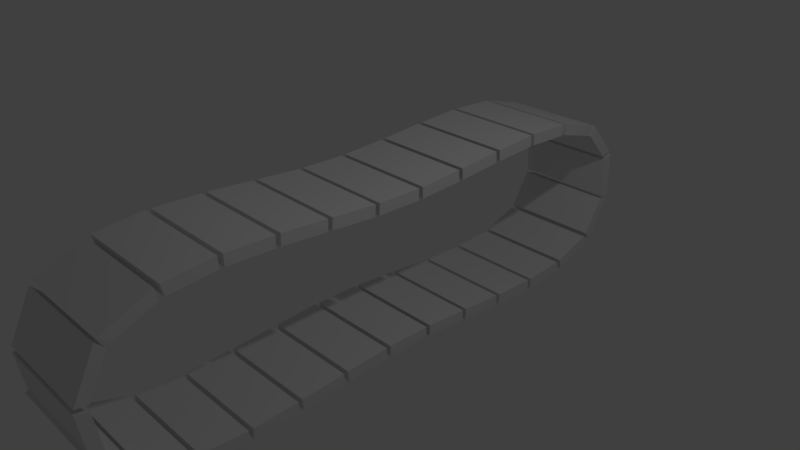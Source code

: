 # Source: Tank_Tracks_Template.blend  (saved by Blender 2.78.0; exported with 4.5.12 LTS)
import bpy
from mathutils import Matrix  # noqa: F401  (used for matrix-valued properties, if any)

bpy.ops.wm.read_factory_settings(use_empty=True)
scene = bpy.context.scene
scene.name = 'Scene'

# ---- collections
col_collection_1 = bpy.data.collections.new('Collection 1'); scene.collection.children.link(col_collection_1)

# ---- materials (node trees are filled in below, after node groups)
mat_material = bpy.data.materials.new('Material')
mat_material.alpha_threshold = 0.0
mat_material.use_transparent_shadow = False
mat_material.roughness = 0.5
mat_material.line_color = (0.0, 0.0, 0.0, 1.0)

# ---- material node trees

# ---- world
world_world = bpy.data.worlds.new('World'); scene.world = world_world
world_world.color = (0.05088, 0.05088, 0.05088)
world_world.use_sun_shadow = False
world_world.sun_shadow_jitter_overblur = 0.0
world_world.cycles.sampling_method = 'MANUAL'

# ---- cameras
cam_camera = bpy.data.cameras.new('Camera')
cam_camera.clip_end = 100.0
cam_camera.lens = 35.0
cam_camera.sensor_width = 32.0
cam_camera.sensor_height = 18.0
cam_camera.ortho_scale = 7.314
cam_camera.dof.focus_distance = 0.0
cam_camera.dof.aperture_fstop = 128.0

# ---- lights
light_lamp = bpy.data.lights.new('Lamp', 'POINT')
light_lamp.transmission_factor = 0.0
light_lamp.cutoff_distance = 30.0
light_lamp.energy = 100.0
light_lamp.shadow_buffer_clip_start = 1.001
light_lamp.shadow_soft_size = 0.1
light_lamp.shadow_maximum_resolution = 0.006
light_lamp.use_absolute_resolution = True

# ---- meshes
me_cube = bpy.data.meshes.new('Cube')
me_cube.from_pydata([(0.7263, 1.0, -0.04444), (0.7263, 0.3647, -0.04444), (-0.7099, 0.3647, -0.04444), (-0.7099, 1.0, -0.04444), (0.7263, 1.0, 0.1153), (0.7263, 0.3647, 0.1153), (-0.7099, 0.3647, 0.1153), (-0.7099, 1.0, 0.1153)], [], [(0, 1, 2, 3), (4, 7, 6, 5), (0, 4, 5, 1), (1, 5, 6, 2), (2, 6, 7, 3), (4, 0, 3, 7)])
me_cube.materials.append(mat_material)
me_cube.use_remesh_preserve_volume = False
me_cube.use_remesh_preserve_attributes = False
me_cube.use_mirror_vertex_groups = False
me_cube.update()

# ---- curves / text
cu_beziercircle = bpy.data.curves.new('BezierCircle', 'CURVE')
cu_beziercircle.dimensions = '3D'
_sp = cu_beziercircle.splines.new('BEZIER'); _sp.bezier_points.add(3)
_sp.bezier_points.foreach_set('co', [-1.0, 0.0, 0.0, 0.0, 4.21, 0.0, 1.0, 0.0, 0.0, 0.0, -4.21, 0.0])
_sp.bezier_points.foreach_set('handle_left', [-1.0, -1.689, 0.0, -1.689, 4.21, 0.0, 1.0, 1.689, 0.0, 1.689, -4.21, 0.0])
_sp.bezier_points.foreach_set('handle_right', [-1.0, 1.689, 0.0, 1.689, 4.21, 0.0, 1.0, -1.689, 0.0, -1.689, -4.21, 0.0])
for _p, _l, _r in zip(_sp.bezier_points, ['AUTO', 'AUTO', 'AUTO', 'AUTO'], ['AUTO', 'AUTO', 'AUTO', 'AUTO']): _p.handle_left_type = _l; _p.handle_right_type = _r
_sp.order_u = 0
_sp.order_v = 0
_sp.use_cyclic_u = True
cu_beziercircle.use_path = True
cu_beziercircle.use_path_clamp = True
cu_beziercircle.bevel_resolution = 0
cu_beziercircle.fill_mode = 'HALF'

# ---- objects
ob_beziercircle = bpy.data.objects.new('BezierCircle', cu_beziercircle)
ob_cube = bpy.data.objects.new('Cube', me_cube)
ob_lamp = bpy.data.objects.new('Lamp', light_lamp)
ob_camera = bpy.data.objects.new('Camera', cam_camera)

# ---- transforms, parenting, visibility, modifiers, constraints
ob_beziercircle.location = (0.0, 0.0, 0.0)
ob_beziercircle.rotation_euler = (0.0, 1.571, 0.0)
ob_beziercircle.lineart.crease_threshold = 0.0
ob_cube.location = (0.0, 0.0, -0.02756)
ob_cube.lock_rotations_4d = False
ob_cube.empty_display_type = 'ARROWS'
ob_cube.lineart.crease_threshold = 0.0
_m = ob_cube.modifiers.new('Array', 'ARRAY')
_m.fit_type = 'FIT_CURVE'
_m.count = 18
_m.curve = ob_beziercircle
_m.constant_offset_displace = (0.0, 0.0, 0.0)
_m.relative_offset_displace = (0.0, 1.1, 0.0)
_m = ob_cube.modifiers.new('Curve', 'CURVE')
_m.object = ob_beziercircle
_m.deform_axis = 'NEG_Y'
ob_lamp.location = (4.076, 1.005, 5.904)
ob_lamp.rotation_euler = (0.6503, 0.05522, 1.866)
ob_lamp.lock_rotations_4d = False
ob_lamp.empty_display_type = 'ARROWS'
ob_lamp.color = (0.0, 0.0, 0.0, 0.0)
ob_lamp.lineart.crease_threshold = 0.0
ob_camera.location = (7.481, -6.508, 5.344)
ob_camera.rotation_euler = (1.109, 0.0, 0.8149)
ob_camera.lock_rotations_4d = False
ob_camera.empty_display_type = 'ARROWS'
ob_camera.color = (0.0, 0.0, 0.0, 0.0)
ob_camera.display_type = 'WIRE'
ob_camera.lineart.crease_threshold = 0.0

# ---- collection membership
col_collection_1.objects.link(ob_beziercircle)
col_collection_1.objects.link(ob_cube)
col_collection_1.objects.link(ob_lamp)
col_collection_1.objects.link(ob_camera)

# ---- scene / render settings (as saved in the file)
scene.camera = ob_camera
scene.frame_start = 1; scene.frame_end = 250; scene.frame_set(1)
scene.render.engine = 'BLENDER_EEVEE_NEXT'
scene.render.resolution_percentage = 50
scene.render.dither_intensity = 0.0
scene.cycles.use_denoising = False
scene.cycles.samples = 128
scene.cycles.sampling_pattern = 'TABULATED_SOBOL'
scene.cycles.light_sampling_threshold = 0.0
scene.cycles.use_adaptive_sampling = False
scene.cycles.use_light_tree = False
scene.cycles.blur_glossy = 0.0
scene.cycles.sample_clamp_indirect = 0.0
scene.view_settings.view_transform = 'Standard'
bpy.context.view_layer.update()
